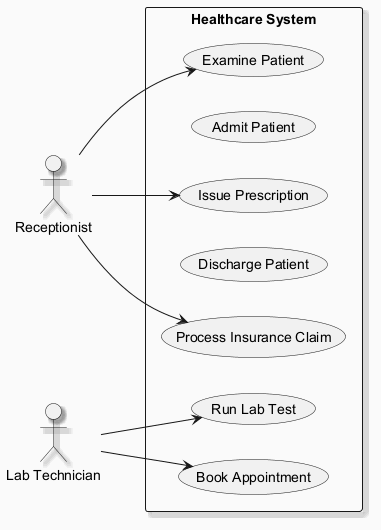

The diagram above was rendered by PlantUML. Its source (embedded in the PNG):
@startuml
skinparam backgroundColor #FAFAFA
skinparam classBackgroundColor #FFF3E0
skinparam classBorderColor #E65100
skinparam shadowing true
left to right direction
actor "Receptionist" as R
actor "Lab Technician" as LT
rectangle "Healthcare System" {
  usecase "Issue Prescription" as UC_IssuePrescription
  usecase "Admit Patient" as UC_AdmitPatient
  usecase "Process Insurance Claim" as UC_ProcessInsuranceClaim
  usecase "Discharge Patient" as UC_DischargePatient
  usecase "Run Lab Test" as UC_RunLabTest
  usecase "Book Appointment" as UC_BookAppointment
  usecase "Examine Patient" as UC_ExaminePatient
}
R --> UC_ExaminePatient
R --> UC_IssuePrescription
R --> UC_ProcessInsuranceClaim
LT --> UC_RunLabTest
LT --> UC_BookAppointment
@enduml